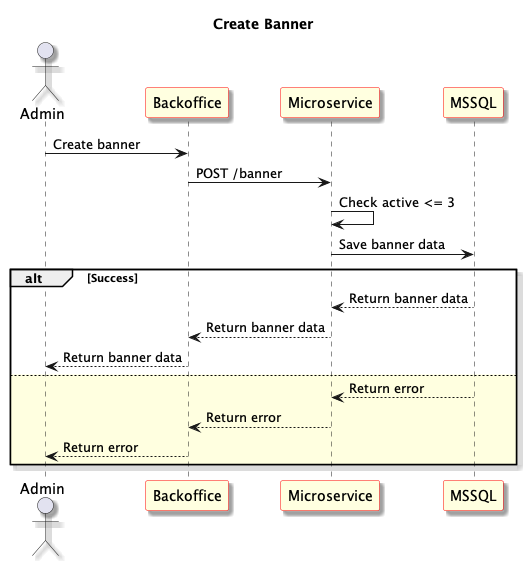

The diagram above was rendered by PlantUML. Its source (embedded in the PNG):
@startuml Create Banner
skinparam shadowing true
skinparam sequence {
	ParticipantBackgroundColor LightYellow
	ParticipantBorderColor red
}
Title: Create Banner
actor "Admin" as User1
participant "Backoffice" as Frontend
participant "Microservice" as Microservice
participant "MSSQL" as Database

User1 -> Frontend: Create banner

Frontend -> Microservice: POST /banner

Microservice -> Microservice: Check active <= 3

Microservice -> Database: Save banner data

alt Success

Database --> Microservice: Return banner data

Microservice --> Frontend: Return banner data

Frontend --> User1: Return banner data

else #LightYellow

Database --> Microservice: Return error

Microservice --> Frontend: Return error

Frontend --> User1: Return error

end


@enduml